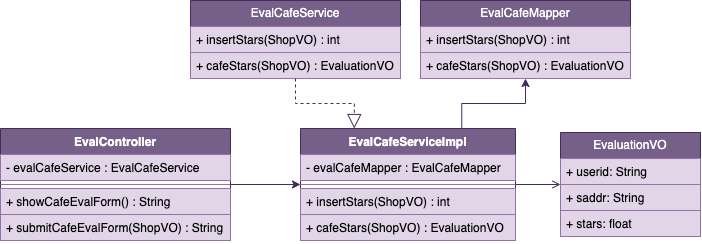

The diagram above was exported from draw.io. Its source (the exported page's mxGraphModel, read from the mxfile embedded in the PNG):
<mxGraphModel dx="2007" dy="1296" grid="1" gridSize="10" guides="1" tooltips="1" connect="1" arrows="1" fold="1" page="1" pageScale="1" pageWidth="3300" pageHeight="4681" math="0" shadow="0">
  <root>
    <mxCell id="0" />
    <mxCell id="1" parent="0" />
    <mxCell id="2" value="" style="group" vertex="1" connectable="0" parent="1">
      <mxGeometry x="390" y="350" width="700" height="240" as="geometry" />
    </mxCell>
    <mxCell id="3" value="EvaluationVO" style="swimlane;fontStyle=0;childLayout=stackLayout;horizontal=1;startSize=26;fillColor=#76608a;horizontalStack=0;resizeParent=1;resizeParentMax=0;resizeLast=0;collapsible=1;marginBottom=0;whiteSpace=wrap;html=1;strokeColor=#432D57;fontColor=#ffffff;" vertex="1" parent="2">
      <mxGeometry x="560" y="132" width="140" height="104" as="geometry" />
    </mxCell>
    <mxCell id="4" value="+ userid: String" style="text;strokeColor=#9673a6;fillColor=#e1d5e7;align=left;verticalAlign=top;spacingLeft=4;spacingRight=4;overflow=hidden;rotatable=0;points=[[0,0.5],[1,0.5]];portConstraint=eastwest;whiteSpace=wrap;html=1;" vertex="1" parent="3">
      <mxGeometry y="26" width="140" height="26" as="geometry" />
    </mxCell>
    <mxCell id="5" value="+ saddr: String" style="text;strokeColor=#9673a6;fillColor=#e1d5e7;align=left;verticalAlign=top;spacingLeft=4;spacingRight=4;overflow=hidden;rotatable=0;points=[[0,0.5],[1,0.5]];portConstraint=eastwest;whiteSpace=wrap;html=1;" vertex="1" parent="3">
      <mxGeometry y="52" width="140" height="26" as="geometry" />
    </mxCell>
    <mxCell id="6" value="+ stars: float" style="text;strokeColor=#9673a6;fillColor=#e1d5e7;align=left;verticalAlign=top;spacingLeft=4;spacingRight=4;overflow=hidden;rotatable=0;points=[[0,0.5],[1,0.5]];portConstraint=eastwest;whiteSpace=wrap;html=1;" vertex="1" parent="3">
      <mxGeometry y="78" width="140" height="26" as="geometry" />
    </mxCell>
    <mxCell id="7" value="EvalController" style="swimlane;fontStyle=1;align=center;verticalAlign=top;childLayout=stackLayout;horizontal=1;startSize=26;horizontalStack=0;resizeParent=1;resizeParentMax=0;resizeLast=0;collapsible=1;marginBottom=0;whiteSpace=wrap;html=1;fillColor=#76608a;strokeColor=#432D57;fontColor=#ffffff;" vertex="1" parent="2">
      <mxGeometry y="128" width="230" height="112" as="geometry" />
    </mxCell>
    <mxCell id="8" value="-&amp;nbsp;evalCafeService : EvalCafeService" style="text;strokeColor=#9673a6;fillColor=#e1d5e7;align=left;verticalAlign=top;spacingLeft=4;spacingRight=4;overflow=hidden;rotatable=0;points=[[0,0.5],[1,0.5]];portConstraint=eastwest;whiteSpace=wrap;html=1;" vertex="1" parent="7">
      <mxGeometry y="26" width="230" height="26" as="geometry" />
    </mxCell>
    <mxCell id="9" value="" style="line;strokeWidth=1;fillColor=#e1d5e7;align=left;verticalAlign=middle;spacingTop=-1;spacingLeft=3;spacingRight=3;rotatable=0;labelPosition=right;points=[];portConstraint=eastwest;strokeColor=#9673a6;" vertex="1" parent="7">
      <mxGeometry y="52" width="230" height="8" as="geometry" />
    </mxCell>
    <mxCell id="10" value="+&amp;nbsp;showCafeEvalForm() : String" style="text;strokeColor=#9673a6;fillColor=#e1d5e7;align=left;verticalAlign=top;spacingLeft=4;spacingRight=4;overflow=hidden;rotatable=0;points=[[0,0.5],[1,0.5]];portConstraint=eastwest;whiteSpace=wrap;html=1;" vertex="1" parent="7">
      <mxGeometry y="60" width="230" height="26" as="geometry" />
    </mxCell>
    <mxCell id="11" value="+&amp;nbsp;submitCafeEvalForm(ShopVO) : String" style="text;strokeColor=#9673a6;fillColor=#e1d5e7;align=left;verticalAlign=top;spacingLeft=4;spacingRight=4;overflow=hidden;rotatable=0;points=[[0,0.5],[1,0.5]];portConstraint=eastwest;whiteSpace=wrap;html=1;" vertex="1" parent="7">
      <mxGeometry y="86" width="230" height="26" as="geometry" />
    </mxCell>
    <mxCell id="12" value="EvalCafeService" style="swimlane;fontStyle=0;childLayout=stackLayout;horizontal=1;startSize=26;fillColor=#76608a;horizontalStack=0;resizeParent=1;resizeParentMax=0;resizeLast=0;collapsible=1;marginBottom=0;whiteSpace=wrap;html=1;strokeColor=#432D57;fontColor=#ffffff;" vertex="1" parent="2">
      <mxGeometry x="190" width="210" height="78" as="geometry" />
    </mxCell>
    <mxCell id="13" value="+&amp;nbsp;insertStars(ShopVO) : int" style="text;strokeColor=#9673a6;fillColor=#e1d5e7;align=left;verticalAlign=top;spacingLeft=4;spacingRight=4;overflow=hidden;rotatable=0;points=[[0,0.5],[1,0.5]];portConstraint=eastwest;whiteSpace=wrap;html=1;" vertex="1" parent="12">
      <mxGeometry y="26" width="210" height="26" as="geometry" />
    </mxCell>
    <mxCell id="14" value="+&amp;nbsp;cafeStars(ShopVO) : EvaluationVO" style="text;strokeColor=#9673a6;fillColor=#e1d5e7;align=left;verticalAlign=top;spacingLeft=4;spacingRight=4;overflow=hidden;rotatable=0;points=[[0,0.5],[1,0.5]];portConstraint=eastwest;whiteSpace=wrap;html=1;" vertex="1" parent="12">
      <mxGeometry y="52" width="210" height="26" as="geometry" />
    </mxCell>
    <mxCell id="15" style="edgeStyle=orthogonalEdgeStyle;rounded=0;orthogonalLoop=1;jettySize=auto;html=1;endArrow=open;endFill=0;fillColor=#76608a;strokeColor=#432D57;" edge="1" parent="2" source="16" target="3">
      <mxGeometry relative="1" as="geometry" />
    </mxCell>
    <mxCell id="16" value="EvalCafeServiceImpl" style="swimlane;fontStyle=1;align=center;verticalAlign=top;childLayout=stackLayout;horizontal=1;startSize=26;horizontalStack=0;resizeParent=1;resizeParentMax=0;resizeLast=0;collapsible=1;marginBottom=0;whiteSpace=wrap;html=1;fillColor=#76608a;strokeColor=#432D57;fontColor=#ffffff;" vertex="1" parent="2">
      <mxGeometry x="300" y="128" width="215" height="112" as="geometry" />
    </mxCell>
    <mxCell id="17" value="-&amp;nbsp;evalCafeMapper : EvalCafeMapper" style="text;strokeColor=#9673a6;fillColor=#e1d5e7;align=left;verticalAlign=top;spacingLeft=4;spacingRight=4;overflow=hidden;rotatable=0;points=[[0,0.5],[1,0.5]];portConstraint=eastwest;whiteSpace=wrap;html=1;" vertex="1" parent="16">
      <mxGeometry y="26" width="215" height="26" as="geometry" />
    </mxCell>
    <mxCell id="18" value="" style="line;strokeWidth=1;fillColor=#e1d5e7;align=left;verticalAlign=middle;spacingTop=-1;spacingLeft=3;spacingRight=3;rotatable=0;labelPosition=right;points=[];portConstraint=eastwest;strokeColor=#9673a6;" vertex="1" parent="16">
      <mxGeometry y="52" width="215" height="8" as="geometry" />
    </mxCell>
    <mxCell id="19" value="+&amp;nbsp;insertStars(ShopVO) : int" style="text;strokeColor=#9673a6;fillColor=#e1d5e7;align=left;verticalAlign=top;spacingLeft=4;spacingRight=4;overflow=hidden;rotatable=0;points=[[0,0.5],[1,0.5]];portConstraint=eastwest;whiteSpace=wrap;html=1;" vertex="1" parent="16">
      <mxGeometry y="60" width="215" height="26" as="geometry" />
    </mxCell>
    <mxCell id="20" value="+&amp;nbsp;cafeStars(ShopVO) : EvaluationVO" style="text;strokeColor=#9673a6;fillColor=#e1d5e7;align=left;verticalAlign=top;spacingLeft=4;spacingRight=4;overflow=hidden;rotatable=0;points=[[0,0.5],[1,0.5]];portConstraint=eastwest;whiteSpace=wrap;html=1;" vertex="1" parent="16">
      <mxGeometry y="86" width="215" height="26" as="geometry" />
    </mxCell>
    <mxCell id="21" style="edgeStyle=orthogonalEdgeStyle;rounded=0;orthogonalLoop=1;jettySize=auto;html=1;fillColor=#76608a;strokeColor=#432D57;" edge="1" parent="2" source="7" target="16">
      <mxGeometry relative="1" as="geometry" />
    </mxCell>
    <mxCell id="22" value="EvalCafeMapper" style="swimlane;fontStyle=0;childLayout=stackLayout;horizontal=1;startSize=26;fillColor=#76608a;horizontalStack=0;resizeParent=1;resizeParentMax=0;resizeLast=0;collapsible=1;marginBottom=0;whiteSpace=wrap;html=1;strokeColor=#432D57;fontColor=#ffffff;" vertex="1" parent="2">
      <mxGeometry x="420" width="210" height="78" as="geometry" />
    </mxCell>
    <mxCell id="23" value="+&amp;nbsp;insertStars(ShopVO) : int" style="text;strokeColor=#9673a6;fillColor=#e1d5e7;align=left;verticalAlign=top;spacingLeft=4;spacingRight=4;overflow=hidden;rotatable=0;points=[[0,0.5],[1,0.5]];portConstraint=eastwest;whiteSpace=wrap;html=1;" vertex="1" parent="22">
      <mxGeometry y="26" width="210" height="26" as="geometry" />
    </mxCell>
    <mxCell id="24" value="+&amp;nbsp;cafeStars(ShopVO) : EvaluationVO" style="text;strokeColor=#9673a6;fillColor=#e1d5e7;align=left;verticalAlign=top;spacingLeft=4;spacingRight=4;overflow=hidden;rotatable=0;points=[[0,0.5],[1,0.5]];portConstraint=eastwest;whiteSpace=wrap;html=1;" vertex="1" parent="22">
      <mxGeometry y="52" width="210" height="26" as="geometry" />
    </mxCell>
    <mxCell id="25" style="edgeStyle=orthogonalEdgeStyle;rounded=0;orthogonalLoop=1;jettySize=auto;html=1;exitX=0.75;exitY=0;exitDx=0;exitDy=0;fillColor=#76608a;strokeColor=#432D57;" edge="1" parent="2" source="16" target="22">
      <mxGeometry relative="1" as="geometry" />
    </mxCell>
    <mxCell id="26" value="" style="endArrow=block;dashed=1;endFill=0;endSize=12;html=1;rounded=0;entryX=0.25;entryY=0;entryDx=0;entryDy=0;edgeStyle=orthogonalEdgeStyle;fillColor=#76608a;strokeColor=#432D57;" edge="1" parent="2" source="12" target="16">
      <mxGeometry width="160" relative="1" as="geometry">
        <mxPoint x="690" y="30" as="sourcePoint" />
        <mxPoint x="758" y="90" as="targetPoint" />
      </mxGeometry>
    </mxCell>
  </root>
</mxGraphModel>